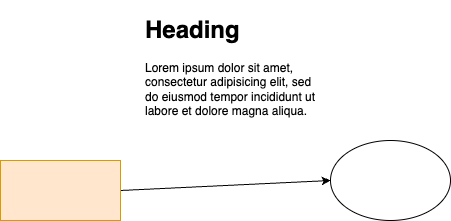

The diagram above was exported from draw.io. Its source (the exported page's mxGraphModel, read from the mxfile embedded in the PNG):
<mxGraphModel dx="555" dy="449" grid="1" gridSize="10" guides="1" tooltips="1" connect="1" arrows="1" fold="1" page="1" pageScale="1" pageWidth="1600" pageHeight="900" background="#ffffff" math="0" shadow="0">
  <root>
    <mxCell id="0" />
    <mxCell id="1" parent="0" />
    <mxCell id="5" style="edgeStyle=none;html=1;exitX=1;exitY=0.5;exitDx=0;exitDy=0;entryX=0;entryY=0.5;entryDx=0;entryDy=0;" parent="1" source="2" target="3" edge="1">
      <mxGeometry relative="1" as="geometry" />
    </mxCell>
    <mxCell id="2" value="" style="rounded=0;whiteSpace=wrap;html=1;fillColor=#ffe6cc;strokeColor=#d79b00;" parent="1" vertex="1">
      <mxGeometry x="70" y="180" width="120" height="60" as="geometry" />
    </mxCell>
    <mxCell id="3" value="" style="ellipse;whiteSpace=wrap;html=1;" parent="1" vertex="1">
      <mxGeometry x="400" y="160" width="120" height="80" as="geometry" />
    </mxCell>
    <mxCell id="4" value="&lt;h1&gt;Heading&lt;/h1&gt;&lt;p&gt;Lorem ipsum dolor sit amet, consectetur adipisicing elit, sed do eiusmod tempor incididunt ut labore et dolore magna aliqua.&lt;/p&gt;" style="text;html=1;strokeColor=none;fillColor=none;spacing=5;spacingTop=-20;whiteSpace=wrap;overflow=hidden;rounded=0;" parent="1" vertex="1">
      <mxGeometry x="210" y="30" width="190" height="120" as="geometry" />
    </mxCell>
  </root>
</mxGraphModel>